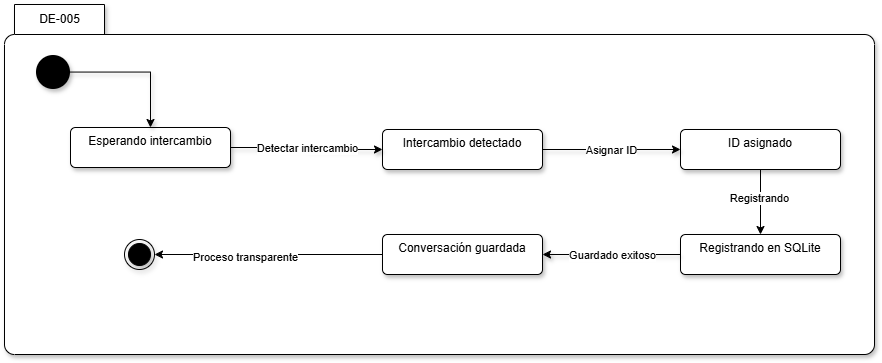

The diagram above was exported from draw.io. Its source (the exported page's mxGraphModel, read from the mxfile embedded in the PNG):
<mxGraphModel dx="1563" dy="501" grid="1" gridSize="10" guides="1" tooltips="1" connect="1" arrows="1" fold="1" page="0" pageScale="1" pageWidth="850" pageHeight="1100" math="0" shadow="0">
  <root>
    <mxCell id="0" />
    <mxCell id="1" parent="0" />
    <mxCell id="9hhaFRLrKgJS0YbPjjng-1" parent="1" style="shape=folder;align=center;verticalAlign=middle;fontStyle=0;tabWidth=100;tabHeight=30;tabPosition=left;html=1;boundedLbl=1;labelInHeader=1;rounded=1;absoluteArcSize=1;arcSize=10;whiteSpace=wrap;shadow=1;" value="DE-005" vertex="1">
      <mxGeometry height="350" width="870" x="-10" y="180" as="geometry" />
    </mxCell>
    <mxCell id="_9BfV2eB9yOpoRWhluEg-2" parent="1" style="shape=ellipse;html=1;dashed=0;whiteSpace=wrap;aspect=fixed;strokeWidth=5;perimeter=ellipsePerimeter;shadow=1;fillColor=#000000;" value="" vertex="1">
      <mxGeometry height="29" width="29" x="24" y="233" as="geometry" />
    </mxCell>
    <mxCell id="_9BfV2eB9yOpoRWhluEg-3" parent="1" style="html=1;align=center;verticalAlign=top;rounded=1;absoluteArcSize=1;arcSize=10;whiteSpace=wrap;shadow=1;" value="Esperando intercambio" vertex="1">
      <mxGeometry height="40" width="160" x="56" y="303" as="geometry" />
    </mxCell>
    <mxCell id="_9BfV2eB9yOpoRWhluEg-4" parent="1" style="html=1;align=center;verticalAlign=top;rounded=1;absoluteArcSize=1;arcSize=10;whiteSpace=wrap;shadow=1;" value="Intercambio detectado" vertex="1">
      <mxGeometry height="40" width="160" x="368" y="305" as="geometry" />
    </mxCell>
    <mxCell id="L2opVJDqeDTU_ZWy2IWt-1" edge="1" parent="1" source="_9BfV2eB9yOpoRWhluEg-5" style="edgeStyle=orthogonalEdgeStyle;rounded=0;orthogonalLoop=1;jettySize=auto;html=1;exitX=0.5;exitY=1;exitDx=0;exitDy=0;" target="_9BfV2eB9yOpoRWhluEg-6">
      <mxGeometry relative="1" as="geometry" />
    </mxCell>
    <mxCell id="L2opVJDqeDTU_ZWy2IWt-2" connectable="0" parent="L2opVJDqeDTU_ZWy2IWt-1" style="edgeLabel;html=1;align=center;verticalAlign=middle;resizable=0;points=[];" value="Registrando" vertex="1">
      <mxGeometry relative="1" x="-0.0945" y="-2" as="geometry">
        <mxPoint as="offset" />
      </mxGeometry>
    </mxCell>
    <mxCell id="_9BfV2eB9yOpoRWhluEg-5" parent="1" style="html=1;align=center;verticalAlign=top;rounded=1;absoluteArcSize=1;arcSize=10;whiteSpace=wrap;shadow=1;" value="ID asignado" vertex="1">
      <mxGeometry height="40" width="160" x="666" y="305" as="geometry" />
    </mxCell>
    <mxCell id="_9BfV2eB9yOpoRWhluEg-6" parent="1" style="html=1;align=center;verticalAlign=top;rounded=1;absoluteArcSize=1;arcSize=10;whiteSpace=wrap;shadow=1;" value="Registrando en SQLite" vertex="1">
      <mxGeometry height="40" width="160" x="666" y="410" as="geometry" />
    </mxCell>
    <mxCell id="L2opVJDqeDTU_ZWy2IWt-3" edge="1" parent="1" source="_9BfV2eB9yOpoRWhluEg-7" style="edgeStyle=orthogonalEdgeStyle;rounded=0;orthogonalLoop=1;jettySize=auto;html=1;exitX=0;exitY=0.5;exitDx=0;exitDy=0;entryX=1;entryY=0.5;entryDx=0;entryDy=0;" target="_9BfV2eB9yOpoRWhluEg-9">
      <mxGeometry relative="1" as="geometry" />
    </mxCell>
    <mxCell id="L2opVJDqeDTU_ZWy2IWt-4" connectable="0" parent="L2opVJDqeDTU_ZWy2IWt-3" style="edgeLabel;html=1;align=center;verticalAlign=middle;resizable=0;points=[];" value="Proceso transparente" vertex="1">
      <mxGeometry relative="1" x="0.2087" y="2" as="geometry">
        <mxPoint as="offset" />
      </mxGeometry>
    </mxCell>
    <mxCell id="_9BfV2eB9yOpoRWhluEg-7" parent="1" style="html=1;align=center;verticalAlign=top;rounded=1;absoluteArcSize=1;arcSize=10;whiteSpace=wrap;shadow=1;" value="Conversación guardada" vertex="1">
      <mxGeometry height="40" width="160" x="368" y="410" as="geometry" />
    </mxCell>
    <mxCell id="_9BfV2eB9yOpoRWhluEg-9" parent="1" style="ellipse;html=1;shape=endState;fillColor=strokeColor;shadow=1;" value="" vertex="1">
      <mxGeometry height="30" width="30" x="110" y="415" as="geometry" />
    </mxCell>
    <mxCell id="_9BfV2eB9yOpoRWhluEg-10" edge="1" parent="1" source="_9BfV2eB9yOpoRWhluEg-2" style="edgeStyle=orthogonalEdgeStyle;rounded=0;html=1;shadow=1;" target="_9BfV2eB9yOpoRWhluEg-3">
      <mxGeometry relative="1" as="geometry" />
    </mxCell>
    <mxCell id="_9BfV2eB9yOpoRWhluEg-11" edge="1" parent="1" source="_9BfV2eB9yOpoRWhluEg-3" style="edgeStyle=orthogonalEdgeStyle;rounded=0;html=1;shadow=1;" target="_9BfV2eB9yOpoRWhluEg-4">
      <mxGeometry relative="1" as="geometry" />
    </mxCell>
    <mxCell id="_9BfV2eB9yOpoRWhluEg-12" connectable="0" parent="_9BfV2eB9yOpoRWhluEg-11" style="edgeLabel;html=1;align=center;verticalAlign=middle;resizable=0;points=[];" value="Detectar intercambio" vertex="1">
      <mxGeometry relative="1" as="geometry">
        <mxPoint as="offset" />
      </mxGeometry>
    </mxCell>
    <mxCell id="_9BfV2eB9yOpoRWhluEg-13" edge="1" parent="1" source="_9BfV2eB9yOpoRWhluEg-4" style="edgeStyle=orthogonalEdgeStyle;rounded=0;html=1;shadow=1;" target="_9BfV2eB9yOpoRWhluEg-5">
      <mxGeometry relative="1" as="geometry" />
    </mxCell>
    <mxCell id="_9BfV2eB9yOpoRWhluEg-14" connectable="0" parent="_9BfV2eB9yOpoRWhluEg-13" style="edgeLabel;html=1;align=center;verticalAlign=middle;resizable=0;points=[];" value="Asignar ID" vertex="1">
      <mxGeometry relative="1" as="geometry">
        <mxPoint as="offset" />
      </mxGeometry>
    </mxCell>
    <mxCell id="xjXmJLnHON0dRzu24ZDm-7" edge="1" parent="1" source="_9BfV2eB9yOpoRWhluEg-6" style="rounded=0;html=1;shadow=1;entryX=1;entryY=0.5;entryDx=0;entryDy=0;exitX=0;exitY=0.5;exitDx=0;exitDy=0;" target="_9BfV2eB9yOpoRWhluEg-7">
      <mxGeometry relative="1" as="geometry">
        <mxPoint x="368" y="461" as="sourcePoint" />
        <mxPoint x="231" y="462" as="targetPoint" />
      </mxGeometry>
    </mxCell>
    <mxCell id="xjXmJLnHON0dRzu24ZDm-8" connectable="0" parent="xjXmJLnHON0dRzu24ZDm-7" style="edgeLabel;html=1;align=center;verticalAlign=middle;resizable=0;points=[];" value="Guardado exitoso" vertex="1">
      <mxGeometry relative="1" as="geometry">
        <mxPoint as="offset" />
      </mxGeometry>
    </mxCell>
  </root>
</mxGraphModel>